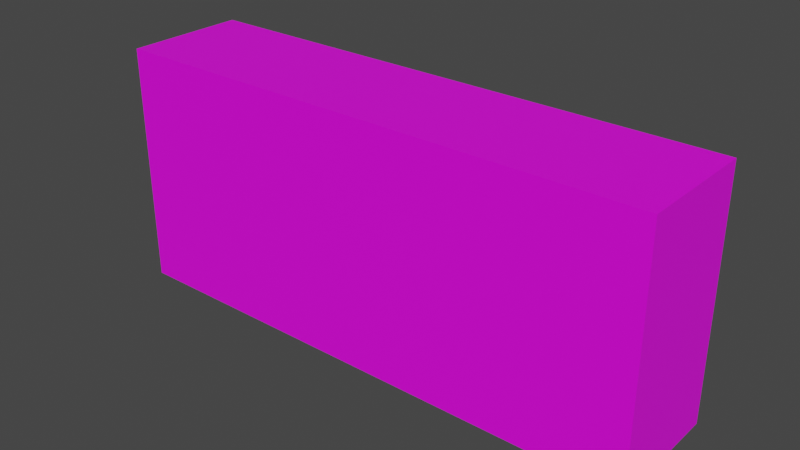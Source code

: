 # Source: wall_side.blend  (saved by Blender 3.6.11; exported with 4.5.12 LTS)
import bpy
from mathutils import Matrix  # noqa: F401  (used for matrix-valued properties, if any)

bpy.ops.wm.read_factory_settings(use_empty=True)
scene = bpy.context.scene
scene.name = 'Scene'

# ---- collections
col_collection = bpy.data.collections.new('Collection'); scene.collection.children.link(col_collection)

# ---- images (referenced by path relative to the original .blend; pixels are not part of the script)
import os
ASSET_DIR = os.environ.get("B2B_ASSET_DIR", "")  # directory of the original .blend (textures are referenced by path, not embedded)
HERE = os.path.dirname(os.path.abspath(__file__))  # packed textures are extracted next to this script under _unpacked/

def load_image(name, relpath, width, height, colorspace="sRGB"):
    """Load a texture the original file referenced (path relative to the .blend, or extracted next to this script)."""
    p = next((c for c in (os.path.join(HERE, relpath), os.path.join(ASSET_DIR, relpath)) if relpath and os.path.exists(c)), "")
    if p:
        img = bpy.data.images.load(p, check_existing=True)
        img.name = name
    else:  # same state as the original file: an image datablock whose file is absent (Cycles renders it pink)
        img = bpy.data.images.new(name, width, height)
        img.source = "FILE"
        img.filepath = "//" + (relpath or name)
    img.colorspace_settings.name = colorspace
    return img
img_uv_wall_side_painted_rev_png = load_image('UV_wall_side_PAINTED-REV.png', 'UV_wall_side_PAINTED-REV.png', 1024, 1024, 'sRGB')

# ---- materials (node trees are filled in below, after node groups)
mat_material_001 = bpy.data.materials.new('Material.001')
mat_material_001.use_transparent_shadow = False

# ---- material node trees
mat_material_001.use_nodes = True; mat_material_001.node_tree.nodes.clear()
_N = mat_material_001.node_tree.nodes; _L = mat_material_001.node_tree.links
n0 = _N.new('ShaderNodeBsdfPrincipled'); n0.name = 'Principled BSDF'; n0.location = (10, 300)
n0.distribution = 'GGX'
n0.subsurface_method = 'RANDOM_WALK_SKIN'
n0.inputs[3].default_value = 1.45
n0.inputs[27].default_value = (0.0, 0.0, 0.0, 1.0)
n0.inputs[28].default_value = 1.0
n1 = _N.new('ShaderNodeOutputMaterial'); n1.name = 'Material Output'; n1.location = (300, 300)
n2 = _N.new('ShaderNodeTexImage'); n2.name = 'Image Texture'; n2.location = (-280, 280)
n2.image = img_uv_wall_side_painted_rev_png
_L.new(n0.outputs[0], n1.inputs[0])
_L.new(n2.outputs[0], n0.inputs[0])
n1.is_active_output = True

# ---- world
world_world = bpy.data.worlds.new('World'); scene.world = world_world
world_world.use_nodes = True; world_world.node_tree.nodes.clear()
_N = world_world.node_tree.nodes; _L = world_world.node_tree.links
n0 = _N.new('ShaderNodeOutputWorld'); n0.name = 'World Output'; n0.location = (300, 300)
n1 = _N.new('ShaderNodeBackground'); n1.name = 'Background'; n1.location = (10, 300)
n1.inputs[0].default_value = (0.05088, 0.05088, 0.05088, 1.0)
_L.new(n1.outputs[0], n0.inputs[0])
n0.is_active_output = True
world_world.color = (0.05088, 0.05088, 0.05088)
world_world.use_sun_shadow = False
world_world.sun_shadow_jitter_overblur = 0.0

# ---- meshes
me_plane = bpy.data.meshes.new('Plane')
me_plane.from_pydata([(-67.5, -15.0, -30.0), (67.5, -15.0, -30.0), (-67.5, 15.0, -30.0), (67.5, 15.0, -30.0), (-67.5, 15.0, 30.0), (-67.5, -15.0, 30.0), (67.5, -15.0, 30.0), (67.5, 15.0, 30.0)], [], [(0, 2, 3, 1), (5, 6, 7, 4), (1, 3, 7, 6), (2, 0, 5, 4), (3, 2, 4, 7), (0, 1, 6, 5)])
_uv = me_plane.uv_layers.new(name='UVMap')
_uv.uv.foreach_set('vector', [0.9898, 0.7345, 0.8317, 0.7345, 0.8317, 0.02306, 0.9898, 0.02306, 0.6633, 0.7345, 0.6633, 0.02306, 0.8214, 0.02306, 0.8214, 0.7345, 0.6529, 0.7345, 0.6529, 0.8926, 0.3367, 0.8926, 0.3367, 0.7345, 0.3264, 0.7345, 0.3264, 0.8926, 0.01017, 0.8926, 0.01017, 0.7345, 0.3264, 0.02306, 0.3264, 0.7345, 0.01017, 0.7345, 0.01017, 0.02306, 0.6529, 0.02306, 0.6529, 0.7345, 0.3367, 0.7345, 0.3367, 0.02306])
me_plane.materials.append(mat_material_001)
me_plane.update()

# ---- objects
ob_plane = bpy.data.objects.new('Plane', me_plane)

# ---- transforms, parenting, visibility, modifiers, constraints
ob_plane.location = (0.0, 0.0, 0.0)

# ---- collection membership
col_collection.objects.link(ob_plane)

# ---- scene / render settings (as saved in the file)
scene.frame_start = 1; scene.frame_end = 250; scene.frame_set(24)
scene.render.engine = 'BLENDER_EEVEE_NEXT'
scene.cycles.sampling_pattern = 'TABULATED_SOBOL'
scene.view_settings.view_transform = 'Filmic'
bpy.context.view_layer.update()

# ---- added for rendering (the .blend has no active camera and no usable light): camera, sun
cam_auto = bpy.data.cameras.new('AutoCamera')
cam_auto.lens = 50.0
cam_auto.sensor_width = 36.0
cam_auto.clip_end = 2447.79
ob_auto_camera = bpy.data.objects.new('AutoCamera', cam_auto)
scene.collection.objects.link(ob_auto_camera)
ob_auto_camera.location = (139.476, -167.371, 111.581)
ob_auto_camera.rotation_euler = (1.09748, -7.21219e-08, 0.694738)
scene.camera = ob_auto_camera
light_auto_sun = bpy.data.lights.new('AutoSun', 'SUN')
light_auto_sun.energy = 3.0
light_auto_sun.angle = 0.0523599
ob_auto_sun = bpy.data.objects.new('AutoSun', light_auto_sun)
scene.collection.objects.link(ob_auto_sun)
ob_auto_sun.rotation_euler = (0.872665, 0.174533, 0.523599)
bpy.context.view_layer.update()

